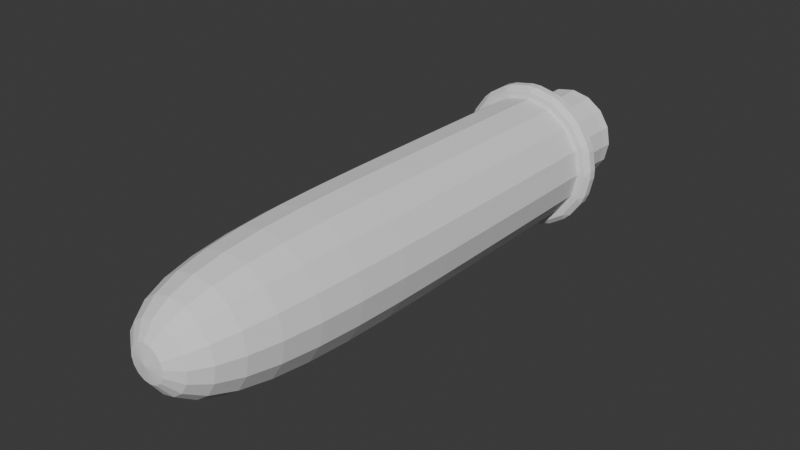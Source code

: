 # Source: testtube.blend  (saved by Blender 4.2.66; exported with 4.5.12 LTS)
import bpy
from mathutils import Matrix  # noqa: F401  (used for matrix-valued properties, if any)

bpy.ops.wm.read_factory_settings(use_empty=True)
scene = bpy.context.scene
scene.name = 'Scene'

# ---- collections
col_collection = bpy.data.collections.new('Collection'); scene.collection.children.link(col_collection)

# ---- world
world_world = bpy.data.worlds.new('World'); scene.world = world_world
world_world.use_nodes = True; world_world.node_tree.nodes.clear()
_N = world_world.node_tree.nodes; _L = world_world.node_tree.links
n0 = _N.new('ShaderNodeOutputWorld'); n0.name = 'World Output'; n0.location = (300, 300)
n1 = _N.new('ShaderNodeBackground'); n1.name = 'Background'; n1.location = (10, 300)
n1.inputs[0].default_value = (0.05088, 0.05088, 0.05088, 1.0)
_L.new(n1.outputs[0], n0.inputs[0])
n0.is_active_output = True
world_world.color = (0.05088, 0.05088, 0.05088)
world_world.sun_shadow_jitter_overblur = 0.0

# ---- meshes
me_b_ziercurve = bpy.data.meshes.new('BézierCurve')
me_b_ziercurve.from_pydata([(-8.591e-06, -31.0, 4.065e-06), (1.506, -30.76, 0.09282), (2.715, -29.9, 0.1487), (3.658, -28.43, 0.1731), (4.366, -26.36, 0.1716), (4.872, -23.7, 0.1497), (5.207, -20.46, 0.1128), (5.403, -16.65, 0.06657), (5.493, -12.27, 0.01636), (5.507, -7.342, -0.03227), (5.478, -1.866, -0.07381), (5.437, 4.145, -0.1028), (5.416, 10.68, -0.1137), (-8.591e-06, -31.0, 4.065e-06), (1.427, -30.76, -0.4908), (2.565, -29.9, -0.9017), (3.445, -28.43, -1.24), (4.099, -26.36, -1.512), (4.558, -23.7, -1.726), (4.854, -20.46, -1.888), (5.018, -16.65, -2.006), (5.081, -12.27, -2.087), (5.075, -7.342, -2.137), (5.032, -1.866, -2.164), (4.984, 4.145, -2.176), (4.96, 10.68, -2.178), (-8.591e-06, -31.0, 4.065e-06), (1.131, -30.76, -0.9996), (2.025, -29.9, -1.815), (2.709, -28.43, -2.464), (3.209, -26.36, -2.966), (3.551, -23.7, -3.339), (3.762, -20.46, -3.602), (3.868, -16.65, -3.774), (3.896, -12.27, -3.872), (3.871, -7.342, -3.917), (3.821, -1.866, -3.925), (3.772, 4.145, -3.917), (3.749, 10.68, -3.91), (-8.591e-06, -31.0, 4.065e-06), (0.6622, -30.76, -1.356), (1.176, -29.9, -2.452), (1.56, -28.43, -3.313), (1.829, -26.36, -3.968), (2.003, -23.7, -4.444), (2.097, -20.46, -4.767), (2.129, -16.65, -4.967), (2.117, -12.27, -5.068), (2.078, -7.342, -5.1), (2.028, -1.866, -5.089), (1.986, 4.145, -5.062), (1.968, 10.68, -5.047), (-8.591e-06, -31.0, 4.065e-06), (0.0928, -30.76, -1.506), (0.1487, -29.9, -2.715), (0.1731, -28.43, -3.658), (0.1716, -26.36, -4.366), (0.1497, -23.7, -4.872), (0.1128, -20.46, -5.207), (0.06656, -16.65, -5.403), (0.01635, -12.27, -5.493), (-0.03227, -7.342, -5.507), (-0.07382, -1.866, -5.478), (-0.1028, 4.145, -5.437), (-0.1137, 10.68, -5.416), (-8.591e-06, -31.0, 4.065e-06), (-0.4908, -30.76, -1.427), (-0.9017, -29.9, -2.565), (-1.24, -28.43, -3.445), (-1.512, -26.36, -4.099), (-1.726, -23.7, -4.558), (-1.888, -20.46, -4.854), (-2.006, -16.65, -5.018), (-2.087, -12.27, -5.081), (-2.137, -7.342, -5.075), (-2.164, -1.866, -5.032), (-2.176, 4.145, -4.984), (-2.178, 10.68, -4.96), (-8.591e-06, -31.0, 4.065e-06), (-0.9996, -30.76, -1.131), (-1.815, -29.9, -2.025), (-2.464, -28.43, -2.709), (-2.966, -26.36, -3.209), (-3.339, -23.7, -3.551), (-3.602, -20.46, -3.762), (-3.774, -16.65, -3.868), (-3.872, -12.27, -3.896), (-3.917, -7.342, -3.871), (-3.925, -1.866, -3.821), (-3.917, 4.145, -3.772), (-3.91, 10.68, -3.749), (-8.591e-06, -31.0, 4.065e-06), (-1.356, -30.76, -0.6622), (-2.452, -29.9, -1.176), (-3.313, -28.43, -1.56), (-3.968, -26.36, -1.829), (-4.444, -23.7, -2.003), (-4.768, -20.46, -2.097), (-4.967, -16.65, -2.129), (-5.068, -12.27, -2.117), (-5.1, -7.342, -2.078), (-5.089, -1.866, -2.028), (-5.062, 4.145, -1.986), (-5.047, 10.68, -1.968), (-8.591e-06, -31.0, 4.065e-06), (-1.506, -30.76, -0.09281), (-2.715, -29.9, -0.1487), (-3.658, -28.43, -0.1731), (-4.366, -26.36, -0.1716), (-4.872, -23.7, -0.1497), (-5.207, -20.46, -0.1128), (-5.403, -16.65, -0.06656), (-5.493, -12.27, -0.01636), (-5.507, -7.342, 0.03227), (-5.478, -1.866, 0.07381), (-5.437, 4.145, 0.1028), (-5.416, 10.68, 0.1137), (-8.591e-06, -31.0, 4.065e-06), (-1.427, -30.76, 0.4908), (-2.565, -29.9, 0.9017), (-3.445, -28.43, 1.24), (-4.099, -26.36, 1.512), (-4.558, -23.7, 1.726), (-4.854, -20.46, 1.888), (-5.018, -16.65, 2.006), (-5.081, -12.27, 2.087), (-5.075, -7.342, 2.137), (-5.032, -1.866, 2.164), (-4.984, 4.145, 2.176), (-4.96, 10.68, 2.178), (-8.591e-06, -31.0, 4.065e-06), (-1.131, -30.76, 0.9996), (-2.025, -29.9, 1.815), (-2.709, -28.43, 2.464), (-3.209, -26.36, 2.966), (-3.551, -23.7, 3.339), (-3.762, -20.46, 3.602), (-3.868, -16.65, 3.774), (-3.896, -12.27, 3.872), (-3.871, -7.342, 3.917), (-3.821, -1.866, 3.925), (-3.772, 4.145, 3.917), (-3.749, 10.68, 3.91), (-8.591e-06, -31.0, 4.065e-06), (-0.6623, -30.76, 1.356), (-1.176, -29.9, 2.452), (-1.56, -28.43, 3.313), (-1.829, -26.36, 3.968), (-2.003, -23.7, 4.444), (-2.097, -20.46, 4.768), (-2.129, -16.65, 4.967), (-2.117, -12.27, 5.068), (-2.078, -7.342, 5.1), (-2.028, -1.866, 5.089), (-1.986, 4.145, 5.062), (-1.968, 10.68, 5.047), (-8.591e-06, -31.0, 4.065e-06), (-0.09282, -30.76, 1.506), (-0.1487, -29.9, 2.715), (-0.1731, -28.43, 3.658), (-0.1716, -26.36, 4.366), (-0.1497, -23.7, 4.872), (-0.1129, -20.46, 5.207), (-0.06657, -16.65, 5.403), (-0.01636, -12.27, 5.493), (0.03227, -7.342, 5.507), (0.07381, -1.866, 5.478), (0.1028, 4.145, 5.437), (0.1137, 10.68, 5.416), (-8.591e-06, -31.0, 4.065e-06), (0.4908, -30.76, 1.427), (0.9016, -29.9, 2.565), (1.24, -28.43, 3.445), (1.512, -26.36, 4.099), (1.726, -23.7, 4.558), (1.888, -20.46, 4.854), (2.006, -16.65, 5.018), (2.087, -12.27, 5.081), (2.137, -7.342, 5.075), (2.164, -1.866, 5.032), (2.176, 4.145, 4.984), (2.178, 10.68, 4.96), (-8.591e-06, -31.0, 4.065e-06), (0.9996, -30.76, 1.131), (1.815, -29.9, 2.025), (2.464, -28.43, 2.709), (2.966, -26.36, 3.209), (3.339, -23.7, 3.551), (3.602, -20.46, 3.762), (3.774, -16.65, 3.868), (3.872, -12.27, 3.896), (3.917, -7.342, 3.871), (3.925, -1.866, 3.821), (3.917, 4.145, 3.772), (3.91, 10.68, 3.749), (-8.591e-06, -31.0, 4.065e-06), (1.356, -30.76, 0.6623), (2.452, -29.9, 1.176), (3.313, -28.43, 1.56), (3.968, -26.36, 1.829), (4.444, -23.7, 2.003), (4.767, -20.46, 2.097), (4.967, -16.65, 2.129), (5.068, -12.27, 2.117), (5.1, -7.342, 2.078), (5.089, -1.866, 2.028), (5.062, 4.145, 1.986), (5.047, 10.68, 1.968), (4.287, 12.16, -0.08996), (3.926, 12.16, -1.724), (2.968, 12.16, -3.095), (1.557, 12.16, -3.995), (-0.08995, 12.16, -4.287), (-1.724, 12.16, -3.926), (-3.095, 12.16, -2.968), (-3.995, 12.16, -1.557), (-4.287, 12.16, 0.08995), (-3.926, 12.16, 1.724), (-2.968, 12.16, 3.095), (-1.557, 12.16, 3.995), (0.08996, 12.16, 4.287), (1.724, 12.16, 3.926), (3.095, 12.16, 2.968), (3.995, 12.16, 1.557), (4.287, 18.18, -0.08996), (3.926, 18.18, -1.724), (2.968, 18.18, -3.095), (1.557, 18.18, -3.995), (-0.08995, 18.18, -4.287), (-1.724, 18.18, -3.926), (-3.095, 18.18, -2.968), (-3.995, 18.18, -1.557), (-4.287, 18.18, 0.08995), (-3.926, 18.18, 1.724), (-2.968, 18.18, 3.095), (-1.557, 18.18, 3.995), (0.08996, 18.18, 4.287), (1.724, 18.18, 3.926), (3.095, 18.18, 2.968), (3.995, 18.18, 1.557), (3.527e-06, 18.18, -2.092e-06), (-3.095, 13.16, -2.968), (-3.095, 14.17, -2.968), (-3.095, 15.17, -2.968), (-3.095, 16.18, -2.968), (-3.095, 17.18, -2.968), (-3.995, 17.18, -1.557), (-3.995, 16.18, -1.557), (-3.995, 15.17, -1.557), (-3.995, 14.17, -1.557), (-3.995, 13.16, -1.557), (3.095, 13.16, 2.968), (3.095, 14.17, 2.968), (3.095, 15.17, 2.968), (3.095, 16.18, 2.968), (3.095, 17.18, 2.968), (3.995, 17.18, 1.557), (3.995, 16.18, 1.557), (3.995, 15.17, 1.557), (3.995, 14.17, 1.557), (3.995, 13.16, 1.557), (-4.287, 17.18, 0.08995), (-4.287, 16.18, 0.08995), (-4.287, 15.17, 0.08995), (-4.287, 14.17, 0.08995), (-4.287, 13.16, 0.08995), (4.287, 13.16, -0.08996), (4.287, 14.17, -0.08996), (4.287, 15.17, -0.08996), (4.287, 16.18, -0.08996), (4.287, 17.18, -0.08996), (3.926, 17.18, -1.724), (3.926, 16.18, -1.724), (3.926, 15.17, -1.724), (3.926, 14.17, -1.724), (3.926, 13.16, -1.724), (-3.926, 17.18, 1.724), (-3.926, 16.18, 1.724), (-3.926, 15.17, 1.724), (-3.926, 14.17, 1.724), (-3.926, 13.16, 1.724), (2.968, 17.18, -3.095), (2.968, 16.18, -3.095), (2.968, 15.17, -3.095), (2.968, 14.17, -3.095), (2.968, 13.16, -3.095), (-2.968, 17.18, 3.095), (-2.968, 16.18, 3.095), (-2.968, 15.17, 3.095), (-2.968, 14.17, 3.095), (-2.968, 13.16, 3.095), (1.557, 17.18, -3.995), (1.557, 16.18, -3.995), (1.557, 15.17, -3.995), (1.557, 14.17, -3.995), (1.557, 13.16, -3.995), (-1.557, 17.18, 3.995), (-1.557, 16.18, 3.995), (-1.557, 15.17, 3.995), (-1.557, 14.17, 3.995), (-1.557, 13.16, 3.995), (-0.08995, 17.18, -4.287), (-0.08995, 16.18, -4.287), (-0.08995, 15.17, -4.287), (-0.08995, 14.17, -4.287), (-0.08995, 13.16, -4.287), (0.08996, 17.18, 4.287), (0.08996, 16.18, 4.287), (0.08996, 15.17, 4.287), (0.08996, 14.17, 4.287), (0.08996, 13.16, 4.287), (-1.724, 17.18, -3.926), (-1.724, 16.18, -3.926), (-1.724, 15.17, -3.926), (-1.724, 14.17, -3.926), (-1.724, 13.16, -3.926), (1.724, 17.18, 3.926), (1.724, 16.18, 3.926), (1.724, 15.17, 3.926), (1.724, 14.17, 3.926), (1.724, 13.16, 3.926), (6.355, 11.09, -0.5313), (6.029, 10.68, -0.1265), (6.371, 11.09, 0.2642), (5.988, 11.09, -2.194), (5.668, 11.09, -2.923), (5.521, 10.68, -2.424), (4.692, 11.09, -4.318), (4.118, 11.09, -4.869), (4.174, 10.68, -4.352), (2.682, 11.09, -5.785), (1.941, 11.09, -6.074), (2.19, 10.68, -5.618), (0.2642, 11.09, -6.371), (-0.5313, 11.09, -6.355), (-0.1265, 10.68, -6.029), (-2.194, 11.09, -5.988), (-2.923, 11.09, -5.668), (-2.424, 10.68, -5.521), (-4.318, 11.09, -4.692), (-4.869, 11.09, -4.118), (-4.352, 10.68, -4.174), (-5.785, 11.09, -2.682), (-6.074, 11.09, -1.941), (-5.618, 10.68, -2.19), (-6.371, 11.09, -0.2642), (-6.355, 11.09, 0.5313), (-6.029, 10.68, 0.1265), (-5.988, 11.09, 2.194), (-5.668, 11.09, 2.923), (-5.521, 10.68, 2.424), (-4.692, 11.09, 4.318), (-4.118, 11.09, 4.869), (-4.174, 10.68, 4.352), (-2.682, 11.09, 5.785), (-1.941, 11.09, 6.074), (-2.19, 10.68, 5.618), (-0.2642, 11.09, 6.371), (0.5313, 11.09, 6.355), (0.1265, 10.68, 6.029), (2.194, 11.09, 5.988), (2.923, 11.09, 5.668), (2.424, 10.68, 5.521), (4.318, 11.09, 4.692), (4.869, 11.09, 4.118), (4.352, 10.68, 4.174), (5.785, 11.09, 2.682), (6.074, 11.09, 1.941), (5.618, 10.68, 2.19), (6.355, 11.75, -0.5313), (6.371, 11.75, 0.2642), (6.029, 12.16, -0.1265), (5.521, 12.16, -2.424), (5.668, 11.75, -2.923), (5.988, 11.75, -2.194), (4.174, 12.16, -4.352), (4.118, 11.75, -4.869), (4.692, 11.75, -4.318), (2.19, 12.16, -5.618), (1.941, 11.75, -6.074), (2.682, 11.75, -5.785), (-0.1265, 12.16, -6.029), (-0.5313, 11.75, -6.355), (0.2642, 11.75, -6.371), (-2.424, 12.16, -5.521), (-2.923, 11.75, -5.668), (-2.194, 11.75, -5.988), (-4.352, 12.16, -4.174), (-4.869, 11.75, -4.118), (-4.318, 11.75, -4.692), (-5.618, 12.16, -2.19), (-6.074, 11.75, -1.941), (-5.785, 11.75, -2.682), (-6.029, 12.16, 0.1265), (-6.355, 11.75, 0.5313), (-6.371, 11.75, -0.2642), (-5.521, 12.16, 2.424), (-5.668, 11.75, 2.923), (-5.988, 11.75, 2.194), (-4.174, 12.16, 4.352), (-4.118, 11.75, 4.869), (-4.692, 11.75, 4.318), (-2.19, 12.16, 5.618), (-1.941, 11.75, 6.074), (-2.682, 11.75, 5.785), (0.1265, 12.16, 6.029), (0.5313, 11.75, 6.355), (-0.2642, 11.75, 6.371), (2.424, 12.16, 5.521), (2.923, 11.75, 5.668), (2.194, 11.75, 5.988), (4.352, 12.16, 4.174), (4.869, 11.75, 4.118), (4.318, 11.75, 4.692), (5.618, 12.16, 2.19), (6.074, 11.75, 1.941), (5.785, 11.75, 2.682)], [], [(0, 1, 14, 13), (13, 14, 27, 26), (26, 27, 40, 39), (39, 40, 53, 52), (52, 53, 66, 65), (65, 66, 79, 78), (78, 79, 92, 91), (91, 92, 105, 104), (104, 105, 118, 117), (117, 118, 131, 130), (130, 131, 144, 143), (143, 144, 157, 156), (156, 157, 170, 169), (169, 170, 183, 182), (182, 183, 196, 195), (195, 196, 1, 0), (1, 2, 15, 14), (14, 15, 28, 27), (27, 28, 41, 40), (40, 41, 54, 53), (53, 54, 67, 66), (66, 67, 80, 79), (79, 80, 93, 92), (92, 93, 106, 105), (105, 106, 119, 118), (118, 119, 132, 131), (131, 132, 145, 144), (144, 145, 158, 157), (157, 158, 171, 170), (170, 171, 184, 183), (183, 184, 197, 196), (196, 197, 2, 1), (2, 3, 16, 15), (15, 16, 29, 28), (28, 29, 42, 41), (41, 42, 55, 54), (54, 55, 68, 67), (67, 68, 81, 80), (80, 81, 94, 93), (93, 94, 107, 106), (106, 107, 120, 119), (119, 120, 133, 132), (132, 133, 146, 145), (145, 146, 159, 158), (158, 159, 172, 171), (171, 172, 185, 184), (184, 185, 198, 197), (197, 198, 3, 2), (3, 4, 17, 16), (16, 17, 30, 29), (29, 30, 43, 42), (42, 43, 56, 55), (55, 56, 69, 68), (68, 69, 82, 81), (81, 82, 95, 94), (94, 95, 108, 107), (107, 108, 121, 120), (120, 121, 134, 133), (133, 134, 147, 146), (146, 147, 160, 159), (159, 160, 173, 172), (172, 173, 186, 185), (185, 186, 199, 198), (198, 199, 4, 3), (4, 5, 18, 17), (17, 18, 31, 30), (30, 31, 44, 43), (43, 44, 57, 56), (56, 57, 70, 69), (69, 70, 83, 82), (82, 83, 96, 95), (95, 96, 109, 108), (108, 109, 122, 121), (121, 122, 135, 134), (134, 135, 148, 147), (147, 148, 161, 160), (160, 161, 174, 173), (173, 174, 187, 186), (186, 187, 200, 199), (199, 200, 5, 4), (5, 6, 19, 18), (18, 19, 32, 31), (31, 32, 45, 44), (44, 45, 58, 57), (57, 58, 71, 70), (70, 71, 84, 83), (83, 84, 97, 96), (96, 97, 110, 109), (109, 110, 123, 122), (122, 123, 136, 135), (135, 136, 149, 148), (148, 149, 162, 161), (161, 162, 175, 174), (174, 175, 188, 187), (187, 188, 201, 200), (200, 201, 6, 5), (6, 7, 20, 19), (19, 20, 33, 32), (32, 33, 46, 45), (45, 46, 59, 58), (58, 59, 72, 71), (71, 72, 85, 84), (84, 85, 98, 97), (97, 98, 111, 110), (110, 111, 124, 123), (123, 124, 137, 136), (136, 137, 150, 149), (149, 150, 163, 162), (162, 163, 176, 175), (175, 176, 189, 188), (188, 189, 202, 201), (201, 202, 7, 6), (7, 8, 21, 20), (20, 21, 34, 33), (33, 34, 47, 46), (46, 47, 60, 59), (59, 60, 73, 72), (72, 73, 86, 85), (85, 86, 99, 98), (98, 99, 112, 111), (111, 112, 125, 124), (124, 125, 138, 137), (137, 138, 151, 150), (150, 151, 164, 163), (163, 164, 177, 176), (176, 177, 190, 189), (189, 190, 203, 202), (202, 203, 8, 7), (8, 9, 22, 21), (21, 22, 35, 34), (34, 35, 48, 47), (47, 48, 61, 60), (60, 61, 74, 73), (73, 74, 87, 86), (86, 87, 100, 99), (99, 100, 113, 112), (112, 113, 126, 125), (125, 126, 139, 138), (138, 139, 152, 151), (151, 152, 165, 164), (164, 165, 178, 177), (177, 178, 191, 190), (190, 191, 204, 203), (203, 204, 9, 8), (9, 10, 23, 22), (22, 23, 36, 35), (35, 36, 49, 48), (48, 49, 62, 61), (61, 62, 75, 74), (74, 75, 88, 87), (87, 88, 101, 100), (100, 101, 114, 113), (113, 114, 127, 126), (126, 127, 140, 139), (139, 140, 153, 152), (152, 153, 166, 165), (165, 166, 179, 178), (178, 179, 192, 191), (191, 192, 205, 204), (204, 205, 10, 9), (10, 11, 24, 23), (23, 24, 37, 36), (36, 37, 50, 49), (49, 50, 63, 62), (62, 63, 76, 75), (75, 76, 89, 88), (88, 89, 102, 101), (101, 102, 115, 114), (114, 115, 128, 127), (127, 128, 141, 140), (140, 141, 154, 153), (153, 154, 167, 166), (166, 167, 180, 179), (179, 180, 193, 192), (192, 193, 206, 205), (205, 206, 11, 10), (11, 12, 25, 24), (24, 25, 38, 37), (37, 38, 51, 50), (50, 51, 64, 63), (63, 64, 77, 76), (76, 77, 90, 89), (89, 90, 103, 102), (102, 103, 116, 115), (115, 116, 129, 128), (128, 129, 142, 141), (141, 142, 155, 154), (154, 155, 168, 167), (167, 168, 181, 180), (180, 181, 194, 193), (193, 194, 207, 206), (206, 207, 12, 11), (351, 349, 397, 401), (363, 361, 409, 413), (336, 334, 382, 386), (348, 346, 394, 398), (360, 358, 406, 410), (327, 325, 373, 377), (333, 331, 379, 383), (345, 343, 391, 395), (357, 355, 403, 407), (372, 371, 208, 209), (330, 328, 376, 380), (342, 340, 388, 392), (354, 352, 400, 404), (366, 364, 412, 416), (323, 367, 415, 370), (339, 337, 385, 389), (51, 38, 329, 332), (155, 142, 353, 356), (64, 51, 332, 335), (168, 155, 356, 359), (77, 64, 335, 338), (181, 168, 359, 362), (90, 77, 338, 341), (194, 181, 362, 365), (103, 90, 341, 344), (207, 194, 365, 368), (116, 103, 344, 347), (25, 12, 322, 326), (12, 207, 368, 322), (129, 116, 347, 350), (38, 25, 326, 329), (142, 129, 350, 353), (378, 375, 210, 211), (402, 399, 218, 219), (381, 378, 211, 212), (405, 402, 219, 220), (384, 381, 212, 213), (408, 405, 220, 221), (387, 384, 213, 214), (411, 408, 221, 222), (390, 387, 214, 215), (414, 411, 222, 223), (393, 390, 215, 216), (396, 393, 216, 217), (371, 414, 223, 208), (375, 372, 209, 210), (399, 396, 217, 218), (246, 245, 230, 231), (256, 255, 238, 239), (261, 246, 231, 232), (271, 270, 224, 225), (270, 256, 239, 224), (276, 261, 232, 233), (281, 271, 225, 226), (286, 276, 233, 234), (291, 281, 226, 227), (296, 286, 234, 235), (301, 291, 227, 228), (306, 296, 235, 236), (311, 301, 228, 229), (316, 306, 236, 237), (245, 311, 229, 230), (255, 316, 237, 238), (225, 224, 240), (224, 239, 240), (239, 238, 240), (238, 237, 240), (237, 236, 240), (236, 235, 240), (235, 234, 240), (234, 233, 240), (233, 232, 240), (232, 231, 240), (231, 230, 240), (230, 229, 240), (229, 228, 240), (228, 227, 240), (227, 226, 240), (226, 225, 240), (222, 221, 320, 251), (251, 320, 319, 252), (252, 319, 318, 253), (253, 318, 317, 254), (254, 317, 316, 255), (214, 213, 315, 241), (241, 315, 314, 242), (242, 314, 313, 243), (243, 313, 312, 244), (244, 312, 311, 245), (221, 220, 310, 320), (320, 310, 309, 319), (319, 309, 308, 318), (318, 308, 307, 317), (317, 307, 306, 316), (213, 212, 305, 315), (315, 305, 304, 314), (314, 304, 303, 313), (313, 303, 302, 312), (312, 302, 301, 311), (220, 219, 300, 310), (310, 300, 299, 309), (309, 299, 298, 308), (308, 298, 297, 307), (307, 297, 296, 306), (212, 211, 295, 305), (305, 295, 294, 304), (304, 294, 293, 303), (303, 293, 292, 302), (302, 292, 291, 301), (219, 218, 290, 300), (300, 290, 289, 299), (299, 289, 288, 298), (298, 288, 287, 297), (297, 287, 286, 296), (211, 210, 285, 295), (295, 285, 284, 294), (294, 284, 283, 293), (293, 283, 282, 292), (292, 282, 281, 291), (218, 217, 280, 290), (290, 280, 279, 289), (289, 279, 278, 288), (288, 278, 277, 287), (287, 277, 276, 286), (210, 209, 275, 285), (285, 275, 274, 284), (284, 274, 273, 283), (283, 273, 272, 282), (282, 272, 271, 281), (217, 216, 265, 280), (280, 265, 264, 279), (279, 264, 263, 278), (278, 263, 262, 277), (277, 262, 261, 276), (208, 223, 260, 266), (266, 260, 259, 267), (267, 259, 258, 268), (268, 258, 257, 269), (269, 257, 256, 270), (209, 208, 266, 275), (275, 266, 267, 274), (274, 267, 268, 273), (273, 268, 269, 272), (272, 269, 270, 271), (216, 215, 250, 265), (265, 250, 249, 264), (264, 249, 248, 263), (263, 248, 247, 262), (262, 247, 246, 261), (223, 222, 251, 260), (260, 251, 252, 259), (259, 252, 253, 258), (258, 253, 254, 257), (257, 254, 255, 256), (215, 214, 241, 250), (250, 241, 242, 249), (249, 242, 243, 248), (248, 243, 244, 247), (247, 244, 245, 246), (321, 322, 323), (324, 325, 326), (327, 328, 329), (330, 331, 332), (333, 334, 335), (336, 337, 338), (339, 340, 341), (342, 343, 344), (345, 346, 347), (348, 349, 350), (351, 352, 353), (354, 355, 356), (357, 358, 359), (360, 361, 362), (363, 364, 365), (366, 367, 368), (369, 370, 371), (372, 373, 374), (375, 376, 377), (378, 379, 380), (381, 382, 383), (384, 385, 386), (387, 388, 389), (390, 391, 392), (393, 394, 395), (396, 397, 398), (399, 400, 401), (402, 403, 404), (405, 406, 407), (408, 409, 410), (411, 412, 413), (414, 415, 416), (326, 322, 321, 324), (329, 326, 325, 327), (332, 329, 328, 330), (335, 332, 331, 333), (338, 335, 334, 336), (341, 338, 337, 339), (344, 341, 340, 342), (347, 344, 343, 345), (350, 347, 346, 348), (353, 350, 349, 351), (356, 353, 352, 354), (359, 356, 355, 357), (362, 359, 358, 360), (365, 362, 361, 363), (368, 365, 364, 366), (322, 368, 367, 323), (374, 369, 371, 372), (377, 373, 372, 375), (380, 376, 375, 378), (383, 379, 378, 381), (386, 382, 381, 384), (389, 385, 384, 387), (392, 388, 387, 390), (395, 391, 390, 393), (398, 394, 393, 396), (401, 397, 396, 399), (404, 400, 399, 402), (407, 403, 402, 405), (410, 406, 405, 408), (413, 409, 408, 411), (416, 412, 411, 414), (370, 415, 414, 371), (327, 377, 376, 328), (379, 331, 330, 380), (351, 401, 400, 352), (403, 355, 354, 404), (382, 334, 333, 383), (406, 358, 357, 407), (385, 337, 336, 386), (409, 361, 360, 410), (388, 340, 339, 389), (412, 364, 363, 413), (391, 343, 342, 392), (415, 367, 366, 416), (394, 346, 345, 395), (323, 370, 369, 321), (373, 325, 324, 374), (397, 349, 348, 398), (324, 321, 369, 374)])
_uv = me_b_ziercurve.uv_layers.new(name='UVMap')
_uv.uv.foreach_set('vector', [0.0, -1.0, 0.0, -0.9879, 0.0625, -0.9879, 0.0625, -1.0, 0.0625, -1.0, 0.0625, -0.9879, 0.125, -0.9879, 0.125, -1.0, 0.125, -1.0, 0.125, -0.9879, 0.1875, -0.9879, 0.1875, -1.0, 0.1875, -1.0, 0.1875, -0.9879, 0.25, -0.9879, 0.25, -1.0, 0.25, -1.0, 0.25, -0.9879, 0.3125, -0.9879, 0.3125, -1.0, 0.3125, -1.0, 0.3125, -0.9879, 0.375, -0.9879, 0.375, -1.0, 0.375, -1.0, 0.375, -0.9879, 0.4375, -0.9879, 0.4375, -1.0, 0.4375, -1.0, 0.4375, -0.9879, 0.5, -0.9879, 0.5, -1.0, 0.5, -1.0, 0.5, -0.9879, 0.5625, -0.9879, 0.5625, -1.0, 0.5625, -1.0, 0.5625, -0.9879, 0.625, -0.9879, 0.625, -1.0, 0.625, -1.0, 0.625, -0.9879, 0.6875, -0.9879, 0.6875, -1.0, 0.6875, -1.0, 0.6875, -0.9879, 0.75, -0.9879, 0.75, -1.0, 0.75, -1.0, 0.75, -0.9879, 0.8125, -0.9879, 0.8125, -1.0, 0.8125, -1.0, 0.8125, -0.9879, 0.875, -0.9879, 0.875, -1.0, 0.875, -1.0, 0.875, -0.9879, 0.9375, -0.9879, 0.9375, -1.0, 0.9375, -1.0, 0.9375, -0.9879, 1.0, -0.9879, 1.0, -1.0, 0.0, -0.9879, 0.0, -0.9449, 0.0625, -0.9449, 0.0625, -0.9879, 0.0625, -0.9879, 0.0625, -0.9449, 0.125, -0.9449, 0.125, -0.9879, 0.125, -0.9879, 0.125, -0.9449, 0.1875, -0.9449, 0.1875, -0.9879, 0.1875, -0.9879, 0.1875, -0.9449, 0.25, -0.9449, 0.25, -0.9879, 0.25, -0.9879, 0.25, -0.9449, 0.3125, -0.9449, 0.3125, -0.9879, 0.3125, -0.9879, 0.3125, -0.9449, 0.375, -0.9449, 0.375, -0.9879, 0.375, -0.9879, 0.375, -0.9449, 0.4375, -0.9449, 0.4375, -0.9879, 0.4375, -0.9879, 0.4375, -0.9449, 0.5, -0.9449, 0.5, -0.9879, 0.5, -0.9879, 0.5, -0.9449, 0.5625, -0.9449, 0.5625, -0.9879, 0.5625, -0.9879, 0.5625, -0.9449, 0.625, -0.9449, 0.625, -0.9879, 0.625, -0.9879, 0.625, -0.9449, 0.6875, -0.9449, 0.6875, -0.9879, 0.6875, -0.9879, 0.6875, -0.9449, 0.75, -0.9449, 0.75, -0.9879, 0.75, -0.9879, 0.75, -0.9449, 0.8125, -0.9449, 0.8125, -0.9879, 0.8125, -0.9879, 0.8125, -0.9449, 0.875, -0.9449, 0.875, -0.9879, 0.875, -0.9879, 0.875, -0.9449, 0.9375, -0.9449, 0.9375, -0.9879, 0.9375, -0.9879, 0.9375, -0.9449, 1.0, -0.9449, 1.0, -0.9879, 0.0, -0.9449, 0.0, -0.8714, 0.0625, -0.8714, 0.0625, -0.9449, 0.0625, -0.9449, 0.0625, -0.8714, 0.125, -0.8714, 0.125, -0.9449, 0.125, -0.9449, 0.125, -0.8714, 0.1875, -0.8714, 0.1875, -0.9449, 0.1875, -0.9449, 0.1875, -0.8714, 0.25, -0.8714, 0.25, -0.9449, 0.25, -0.9449, 0.25, -0.8714, 0.3125, -0.8714, 0.3125, -0.9449, 0.3125, -0.9449, 0.3125, -0.8714, 0.375, -0.8714, 0.375, -0.9449, 0.375, -0.9449, 0.375, -0.8714, 0.4375, -0.8714, 0.4375, -0.9449, 0.4375, -0.9449, 0.4375, -0.8714, 0.5, -0.8714, 0.5, -0.9449, 0.5, -0.9449, 0.5, -0.8714, 0.5625, -0.8714, 0.5625, -0.9449, 0.5625, -0.9449, 0.5625, -0.8714, 0.625, -0.8714, 0.625, -0.9449, 0.625, -0.9449, 0.625, -0.8714, 0.6875, -0.8714, 0.6875, -0.9449, 0.6875, -0.9449, 0.6875, -0.8714, 0.75, -0.8714, 0.75, -0.9449, 0.75, -0.9449, 0.75, -0.8714, 0.8125, -0.8714, 0.8125, -0.9449, 0.8125, -0.9449, 0.8125, -0.8714, 0.875, -0.8714, 0.875, -0.9449, 0.875, -0.9449, 0.875, -0.8714, 0.9375, -0.8714, 0.9375, -0.9449, 0.9375, -0.9449, 0.9375, -0.8714, 1.0, -0.8714, 1.0, -0.9449, 0.0, -0.8714, 0.0, -0.768, 0.0625, -0.768, 0.0625, -0.8714, 0.0625, -0.8714, 0.0625, -0.768, 0.125, -0.768, 0.125, -0.8714, 0.125, -0.8714, 0.125, -0.768, 0.1875, -0.768, 0.1875, -0.8714, 0.1875, -0.8714, 0.1875, -0.768, 0.25, -0.768, 0.25, -0.8714, 0.25, -0.8714, 0.25, -0.768, 0.3125, -0.768, 0.3125, -0.8714, 0.3125, -0.8714, 0.3125, -0.768, 0.375, -0.768, 0.375, -0.8714, 0.375, -0.8714, 0.375, -0.768, 0.4375, -0.768, 0.4375, -0.8714, 0.4375, -0.8714, 0.4375, -0.768, 0.5, -0.768, 0.5, -0.8714, 0.5, -0.8714, 0.5, -0.768, 0.5625, -0.768, 0.5625, -0.8714, 0.5625, -0.8714, 0.5625, -0.768, 0.625, -0.768, 0.625, -0.8714, 0.625, -0.8714, 0.625, -0.768, 0.6875, -0.768, 0.6875, -0.8714, 0.6875, -0.8714, 0.6875, -0.768, 0.75, -0.768, 0.75, -0.8714, 0.75, -0.8714, 0.75, -0.768, 0.8125, -0.768, 0.8125, -0.8714, 0.8125, -0.8714, 0.8125, -0.768, 0.875, -0.768, 0.875, -0.8714, 0.875, -0.8714, 0.875, -0.768, 0.9375, -0.768, 0.9375, -0.8714, 0.9375, -0.8714, 0.9375, -0.768, 1.0, -0.768, 1.0, -0.8714, 0.0, -0.768, 0.0, -0.6351, 0.0625, -0.6351, 0.0625, -0.768, 0.0625, -0.768, 0.0625, -0.6351, 0.125, -0.6351, 0.125, -0.768, 0.125, -0.768, 0.125, -0.6351, 0.1875, -0.6351, 0.1875, -0.768, 0.1875, -0.768, 0.1875, -0.6351, 0.25, -0.6351, 0.25, -0.768, 0.25, -0.768, 0.25, -0.6351, 0.3125, -0.6351, 0.3125, -0.768, 0.3125, -0.768, 0.3125, -0.6351, 0.375, -0.6351, 0.375, -0.768, 0.375, -0.768, 0.375, -0.6351, 0.4375, -0.6351, 0.4375, -0.768, 0.4375, -0.768, 0.4375, -0.6351, 0.5, -0.6351, 0.5, -0.768, 0.5, -0.768, 0.5, -0.6351, 0.5625, -0.6351, 0.5625, -0.768, 0.5625, -0.768, 0.5625, -0.6351, 0.625, -0.6351, 0.625, -0.768, 0.625, -0.768, 0.625, -0.6351, 0.6875, -0.6351, 0.6875, -0.768, 0.6875, -0.768, 0.6875, -0.6351, 0.75, -0.6351, 0.75, -0.768, 0.75, -0.768, 0.75, -0.6351, 0.8125, -0.6351, 0.8125, -0.768, 0.8125, -0.768, 0.8125, -0.6351, 0.875, -0.6351, 0.875, -0.768, 0.875, -0.768, 0.875, -0.6351, 0.9375, -0.6351, 0.9375, -0.768, 0.9375, -0.768, 0.9375, -0.6351, 1.0, -0.6351, 1.0, -0.768, 0.0, -0.6351, 0.0, -0.4731, 0.0625, -0.4731, 0.0625, -0.6351, 0.0625, -0.6351, 0.0625, -0.4731, 0.125, -0.4731, 0.125, -0.6351, 0.125, -0.6351, 0.125, -0.4731, 0.1875, -0.4731, 0.1875, -0.6351, 0.1875, -0.6351, 0.1875, -0.4731, 0.25, -0.4731, 0.25, -0.6351, 0.25, -0.6351, 0.25, -0.4731, 0.3125, -0.4731, 0.3125, -0.6351, 0.3125, -0.6351, 0.3125, -0.4731, 0.375, -0.4731, 0.375, -0.6351, 0.375, -0.6351, 0.375, -0.4731, 0.4375, -0.4731, 0.4375, -0.6351, 0.4375, -0.6351, 0.4375, -0.4731, 0.5, -0.4731, 0.5, -0.6351, 0.5, -0.6351, 0.5, -0.4731, 0.5625, -0.4731, 0.5625, -0.6351, 0.5625, -0.6351, 0.5625, -0.4731, 0.625, -0.4731, 0.625, -0.6351, 0.625, -0.6351, 0.625, -0.4731, 0.6875, -0.4731, 0.6875, -0.6351, 0.6875, -0.6351, 0.6875, -0.4731, 0.75, -0.4731, 0.75, -0.6351, 0.75, -0.6351, 0.75, -0.4731, 0.8125, -0.4731, 0.8125, -0.6351, 0.8125, -0.6351, 0.8125, -0.4731, 0.875, -0.4731, 0.875, -0.6351, 0.875, -0.6351, 0.875, -0.4731, 0.9375, -0.4731, 0.9375, -0.6351, 0.9375, -0.6351, 0.9375, -0.4731, 1.0, -0.4731, 1.0, -0.6351, 0.0, -0.4731, 0.0, -0.2824, 0.0625, -0.2824, 0.0625, -0.4731, 0.0625, -0.4731, 0.0625, -0.2824, 0.125, -0.2824, 0.125, -0.4731, 0.125, -0.4731, 0.125, -0.2824, 0.1875, -0.2824, 0.1875, -0.4731, 0.1875, -0.4731, 0.1875, -0.2824, 0.25, -0.2824, 0.25, -0.4731, 0.25, -0.4731, 0.25, -0.2824, 0.3125, -0.2824, 0.3125, -0.4731, 0.3125, -0.4731, 0.3125, -0.2824, 0.375, -0.2824, 0.375, -0.4731, 0.375, -0.4731, 0.375, -0.2824, 0.4375, -0.2824, 0.4375, -0.4731, 0.4375, -0.4731, 0.4375, -0.2824, 0.5, -0.2824, 0.5, -0.4731, 0.5, -0.4731, 0.5, -0.2824, 0.5625, -0.2824, 0.5625, -0.4731, 0.5625, -0.4731, 0.5625, -0.2824, 0.625, -0.2824, 0.625, -0.4731, 0.625, -0.4731, 0.625, -0.2824, 0.6875, -0.2824, 0.6875, -0.4731, 0.6875, -0.4731, 0.6875, -0.2824, 0.75, -0.2824, 0.75, -0.4731, 0.75, -0.4731, 0.75, -0.2824, 0.8125, -0.2824, 0.8125, -0.4731, 0.8125, -0.4731, 0.8125, -0.2824, 0.875, -0.2824, 0.875, -0.4731, 0.875, -0.4731, 0.875, -0.2824, 0.9375, -0.2824, 0.9375, -0.4731, 0.9375, -0.4731, 0.9375, -0.2824, 1.0, -0.2824, 1.0, -0.4731, 0.0, -0.2824, 0.0, -0.0636, 0.0625, -0.0636, 0.0625, -0.2824, 0.0625, -0.2824, 0.0625, -0.0636, 0.125, -0.0636, 0.125, -0.2824, 0.125, -0.2824, 0.125, -0.0636, 0.1875, -0.0636, 0.1875, -0.2824, 0.1875, -0.2824, 0.1875, -0.0636, 0.25, -0.0636, 0.25, -0.2824, 0.25, -0.2824, 0.25, -0.0636, 0.3125, -0.0636, 0.3125, -0.2824, 0.3125, -0.2824, 0.3125, -0.0636, 0.375, -0.0636, 0.375, -0.2824, 0.375, -0.2824, 0.375, -0.0636, 0.4375, -0.0636, 0.4375, -0.2824, 0.4375, -0.2824, 0.4375, -0.0636, 0.5, -0.0636, 0.5, -0.2824, 0.5, -0.2824, 0.5, -0.0636, 0.5625, -0.0636, 0.5625, -0.2824, 0.5625, -0.2824, 0.5625, -0.0636, 0.625, -0.0636, 0.625, -0.2824, 0.625, -0.2824, 0.625, -0.0636, 0.6875, -0.0636, 0.6875, -0.2824, 0.6875, -0.2824, 0.6875, -0.0636, 0.75, -0.0636, 0.75, -0.2824, 0.75, -0.2824, 0.75, -0.0636, 0.8125, -0.0636, 0.8125, -0.2824, 0.8125, -0.2824, 0.8125, -0.0636, 0.875, -0.0636, 0.875, -0.2824, 0.875, -0.2824, 0.875, -0.0636, 0.9375, -0.0636, 0.9375, -0.2824, 0.9375, -0.2824, 0.9375, -0.0636, 1.0, -0.0636, 1.0, -0.2824, 0.0, -0.0636, 0.0, 0.1829, 0.0625, 0.1829, 0.0625, -0.0636, 0.0625, -0.0636, 0.0625, 0.1829, 0.125, 0.1829, 0.125, -0.0636, 0.125, -0.0636, 0.125, 0.1829, 0.1875, 0.1829, 0.1875, -0.0636, 0.1875, -0.0636, 0.1875, 0.1829, 0.25, 0.1829, 0.25, -0.0636, 0.25, -0.0636, 0.25, 0.1829, 0.3125, 0.1829, 0.3125, -0.0636, 0.3125, -0.0636, 0.3125, 0.1829, 0.375, 0.1829, 0.375, -0.0636, 0.375, -0.0636, 0.375, 0.1829, 0.4375, 0.1829, 0.4375, -0.0636, 0.4375, -0.0636, 0.4375, 0.1829, 0.5, 0.1829, 0.5, -0.0636, 0.5, -0.0636, 0.5, 0.1829, 0.5625, 0.1829, 0.5625, -0.0636, 0.5625, -0.0636, 0.5625, 0.1829, 0.625, 0.1829, 0.625, -0.0636, 0.625, -0.0636, 0.625, 0.1829, 0.6875, 0.1829, 0.6875, -0.0636, 0.6875, -0.0636, 0.6875, 0.1829, 0.75, 0.1829, 0.75, -0.0636, 0.75, -0.0636, 0.75, 0.1829, 0.8125, 0.1829, 0.8125, -0.0636, 0.8125, -0.0636, 0.8125, 0.1829, 0.875, 0.1829, 0.875, -0.0636, 0.875, -0.0636, 0.875, 0.1829, 0.9375, 0.1829, 0.9375, -0.0636, 0.9375, -0.0636, 0.9375, 0.1829, 1.0, 0.1829, 1.0, -0.0636, 0.0, 0.1829, 0.0, 0.4567, 0.0625, 0.4567, 0.0625, 0.1829, 0.0625, 0.1829, 0.0625, 0.4567, 0.125, 0.4567, 0.125, 0.1829, 0.125, 0.1829, 0.125, 0.4567, 0.1875, 0.4567, 0.1875, 0.1829, 0.1875, 0.1829, 0.1875, 0.4567, 0.25, 0.4567, 0.25, 0.1829, 0.25, 0.1829, 0.25, 0.4567, 0.3125, 0.4567, 0.3125, 0.1829, 0.3125, 0.1829, 0.3125, 0.4567, 0.375, 0.4567, 0.375, 0.1829, 0.375, 0.1829, 0.375, 0.4567, 0.4375, 0.4567, 0.4375, 0.1829, 0.4375, 0.1829, 0.4375, 0.4567, 0.5, 0.4567, 0.5, 0.1829, 0.5, 0.1829, 0.5, 0.4567, 0.5625, 0.4567, 0.5625, 0.1829, 0.5625, 0.1829, 0.5625, 0.4567, 0.625, 0.4567, 0.625, 0.1829, 0.625, 0.1829, 0.625, 0.4567, 0.6875, 0.4567, 0.6875, 0.1829, 0.6875, 0.1829, 0.6875, 0.4567, 0.75, 0.4567, 0.75, 0.1829, 0.75, 0.1829, 0.75, 0.4567, 0.8125, 0.4567, 0.8125, 0.1829, 0.8125, 0.1829, 0.8125, 0.4567, 0.875, 0.4567, 0.875, 0.1829, 0.875, 0.1829, 0.875, 0.4567, 0.9375, 0.4567, 0.9375, 0.1829, 0.9375, 0.1829, 0.9375, 0.4567, 1.0, 0.4567, 1.0, 0.1829, 0.0, 0.4567, 0.0, 0.7573, 0.0625, 0.7573, 0.0625, 0.4567, 0.0625, 0.4567, 0.0625, 0.7573, 0.125, 0.7573, 0.125, 0.4567, 0.125, 0.4567, 0.125, 0.7573, 0.1875, 0.7573, 0.1875, 0.4567, 0.1875, 0.4567, 0.1875, 0.7573, 0.25, 0.7573, 0.25, 0.4567, 0.25, 0.4567, 0.25, 0.7573, 0.3125, 0.7573, 0.3125, 0.4567, 0.3125, 0.4567, 0.3125, 0.7573, 0.375, 0.7573, 0.375, 0.4567, 0.375, 0.4567, 0.375, 0.7573, 0.4375, 0.7573, 0.4375, 0.4567, 0.4375, 0.4567, 0.4375, 0.7573, 0.5, 0.7573, 0.5, 0.4567, 0.5, 0.4567, 0.5, 0.7573, 0.5625, 0.7573, 0.5625, 0.4567, 0.5625, 0.4567, 0.5625, 0.7573, 0.625, 0.7573, 0.625, 0.4567, 0.625, 0.4567, 0.625, 0.7573, 0.6875, 0.7573, 0.6875, 0.4567, 0.6875, 0.4567, 0.6875, 0.7573, 0.75, 0.7573, 0.75, 0.4567, 0.75, 0.4567, 0.75, 0.7573, 0.8125, 0.7573, 0.8125, 0.4567, 0.8125, 0.4567, 0.8125, 0.7573, 0.875, 0.7573, 0.875, 0.4567, 0.875, 0.4567, 0.875, 0.7573, 0.9375, 0.7573, 0.9375, 0.4567, 0.9375, 0.4567, 0.9375, 0.7573, 1.0, 0.7573, 1.0, 0.4567, 0.0, 0.7573, 0.0, 1.084, 0.0625, 1.084, 0.0625, 0.7573, 0.0625, 0.7573, 0.0625, 1.084, 0.125, 1.084, 0.125, 0.7573, 0.125, 0.7573, 0.125, 1.084, 0.1875, 1.084, 0.1875, 0.7573, 0.1875, 0.7573, 0.1875, 1.084, 0.25, 1.084, 0.25, 0.7573, 0.25, 0.7573, 0.25, 1.084, 0.3125, 1.084, 0.3125, 0.7573, 0.3125, 0.7573, 0.3125, 1.084, 0.375, 1.084, 0.375, 0.7573, 0.375, 0.7573, 0.375, 1.084, 0.4375, 1.084, 0.4375, 0.7573, 0.4375, 0.7573, 0.4375, 1.084, 0.5, 1.084, 0.5, 0.7573, 0.5, 0.7573, 0.5, 1.084, 0.5625, 1.084, 0.5625, 0.7573, 0.5625, 0.7573, 0.5625, 1.084, 0.625, 1.084, 0.625, 0.7573, 0.625, 0.7573, 0.625, 1.084, 0.6875, 1.084, 0.6875, 0.7573, 0.6875, 0.7573, 0.6875, 1.084, 0.75, 1.084, 0.75, 0.7573, 0.75, 0.7573, 0.75, 1.084, 0.8125, 1.084, 0.8125, 0.7573, 0.8125, 0.7573, 0.8125, 1.084, 0.875, 1.084, 0.875, 0.7573, 0.875, 0.7573, 0.875, 1.084, 0.9375, 1.084, 0.9375, 0.7573, 0.9375, 0.7573, 0.9375, 1.084, 1.0, 1.084, 1.0, 0.7573, 0.6149, 1.084, 0.5726, 1.084, 0.5726, 1.084, 0.6149, 1.084, 0.8649, 1.084, 0.8226, 1.084, 0.8226, 1.084, 0.8649, 1.084, 0.3024, 1.084, 0.2601, 1.084, 0.2601, 1.084, 0.3024, 1.084, 0.5524, 1.084, 0.5101, 1.084, 0.5101, 1.084, 0.5524, 1.084, 0.8024, 1.084, 0.7601, 1.084, 0.7601, 1.084, 0.8024, 1.084, 0.1149, 1.084, 0.07258, 1.084, 0.07258, 1.084, 0.1149, 1.084, 0.2399, 1.084, 0.1976, 1.084, 0.1976, 1.084, 0.2399, 1.084, 0.4899, 1.084, 0.4476, 1.084, 0.4476, 1.084, 0.4899, 1.084, 0.7399, 1.084, 0.6976, 1.084, 0.6976, 1.084, 0.7399, 1.084, 0.0625, 1.084, 0.0, 1.084, 0.0, 1.084, 0.0625, 1.084, 0.1774, 1.084, 0.1351, 1.084, 0.1351, 1.084, 0.1774, 1.084, 0.4274, 1.084, 0.3851, 1.084, 0.3851, 1.084, 0.4274, 1.084, 0.6774, 1.084, 0.6351, 1.084, 0.6351, 1.084, 0.6774, 1.084, 0.9274, 1.084, 0.8851, 1.084, 0.8851, 1.084, 0.9274, 1.084, 0.9899, 1.084, 0.9476, 1.084, 0.9476, 1.084, 0.9899, 1.084, 0.3649, 1.084, 0.3226, 1.084, 0.3226, 1.084, 0.3649, 1.084, 0.1875, 1.084, 0.125, 1.084, 0.125, 1.084, 0.1875, 1.084, 0.6875, 1.084, 0.625, 1.084, 0.625, 1.084, 0.6875, 1.084, 0.25, 1.084, 0.1875, 1.084, 0.1875, 1.084, 0.25, 1.084, 0.75, 1.084, 0.6875, 1.084, 0.6875, 1.084, 0.75, 1.084, 0.3125, 1.084, 0.25, 1.084, 0.25, 1.084, 0.3125, 1.084, 0.8125, 1.084, 0.75, 1.084, 0.75, 1.084, 0.8125, 1.084, 0.375, 1.084, 0.3125, 1.084, 0.3125, 1.084, 0.375, 1.084, 0.875, 1.084, 0.8125, 1.084, 0.8125, 1.084, 0.875, 1.084, 0.4375, 1.084, 0.375, 1.084, 0.375, 1.084, 0.4375, 1.084, 0.9375, 1.084, 0.875, 1.084, 0.875, 1.084, 0.9375, 1.084, 0.5, 1.084, 0.4375, 1.084, 0.4375, 1.084, 0.5, 1.084, 0.0625, 1.084, 0.0, 1.084, 0.0, 1.084, 0.0625, 1.084, 1.0, 1.084, 0.9375, 1.084, 0.9375, 1.084, 1.0, 1.084, 0.5625, 1.084, 0.5, 1.084, 0.5, 1.084, 0.5625, 1.084, 0.125, 1.084, 0.0625, 1.084, 0.0625, 1.084, 0.125, 1.084, 0.625, 1.084, 0.5625, 1.084, 0.5625, 1.084, 0.625, 1.084, 0.1875, 1.084, 0.125, 1.084, 0.125, 1.084, 0.1875, 1.084, 0.6875, 1.084, 0.625, 1.084, 0.625, 1.084, 0.6875, 1.084, 0.25, 1.084, 0.1875, 1.084, 0.1875, 1.084, 0.25, 1.084, 0.75, 1.084, 0.6875, 1.084, 0.6875, 1.084, 0.75, 1.084, 0.3125, 1.084, 0.25, 1.084, 0.25, 1.084, 0.3125, 1.084, 0.8125, 1.084, 0.75, 1.084, 0.75, 1.084, 0.8125, 1.084, 0.375, 1.084, 0.3125, 1.084, 0.3125, 1.084, 0.375, 1.084, 0.875, 1.084, 0.8125, 1.084, 0.8125, 1.084, 0.875, 1.084, 0.4375, 1.084, 0.375, 1.084, 0.375, 1.084, 0.4375, 1.084, 0.9375, 1.084, 0.875, 1.084, 0.875, 1.084, 0.9375, 1.084, 0.5, 1.084, 0.4375, 1.084, 0.4375, 1.084, 0.5, 1.084, 0.5625, 1.084, 0.5, 1.084, 0.5, 1.084, 0.5625, 1.084, 1.0, 1.084, 0.9375, 1.084, 0.9375, 1.084, 1.0, 1.084, 0.125, 1.084, 0.0625, 1.084, 0.0625, 1.084, 0.125, 1.084, 0.625, 1.084, 0.5625, 1.084, 0.5625, 1.084, 0.625, 1.084, 0.4375, 1.084, 0.375, 1.084, 0.375, 1.084, 0.4375, 1.084, 0.9375, 1.084, 0.875, 1.084, 0.875, 1.084, 0.9375, 1.084, 0.5, 1.084, 0.4375, 1.084, 0.4375, 1.084, 0.5, 1.084, 0.0625, 1.084, 0.0, 1.084, 0.0, 1.084, 0.0625, 1.084, 1.0, 1.084, 0.9375, 1.084, 0.9375, 1.084, 1.0, 1.084, 0.5625, 1.084, 0.5, 1.084, 0.5, 1.084, 0.5625, 1.084, 0.125, 1.084, 0.0625, 1.084, 0.0625, 1.084, 0.125, 1.084, 0.625, 1.084, 0.5625, 1.084, 0.5625, 1.084, 0.625, 1.084, 0.1875, 1.084, 0.125, 1.084, 0.125, 1.084, 0.1875, 1.084, 0.6875, 1.084, 0.625, 1.084, 0.625, 1.084, 0.6875, 1.084, 0.25, 1.084, 0.1875, 1.084, 0.1875, 1.084, 0.25, 1.084, 0.75, 1.084, 0.6875, 1.084, 0.6875, 1.084, 0.75, 1.084, 0.3125, 1.084, 0.25, 1.084, 0.25, 1.084, 0.3125, 1.084, 0.8125, 1.084, 0.75, 1.084, 0.75, 1.084, 0.8125, 1.084, 0.375, 1.084, 0.3125, 1.084, 0.3125, 1.084, 0.375, 1.084, 0.875, 1.084, 0.8125, 1.084, 0.8125, 1.084, 0.875, 1.084, 0.0625, 1.084, 1.0, 1.084, 0.5312, 1.084, 1.0, 1.084, 0.9375, 1.084, 0.5312, 1.084, 0.9375, 1.084, 0.875, 1.084, 0.5312, 1.084, 0.875, 1.084, 0.8125, 1.084, 0.5312, 1.084, 0.8125, 1.084, 0.75, 1.084, 0.5312, 1.084, 0.75, 1.084, 0.6875, 1.084, 0.5312, 1.084, 0.6875, 1.084, 0.625, 1.084, 0.5312, 1.084, 0.625, 1.084, 0.5625, 1.084, 0.5312, 1.084, 0.5625, 1.084, 0.5, 1.084, 0.5312, 1.084, 0.5, 1.084, 0.4375, 1.084, 0.5312, 1.084, 0.4375, 1.084, 0.375, 1.084, 0.5312, 1.084, 0.375, 1.084, 0.3125, 1.084, 0.5312, 1.084, 0.3125, 1.084, 0.25, 1.084, 0.5312, 1.084, 0.25, 1.084, 0.1875, 1.084, 0.5312, 1.084, 0.1875, 1.084, 0.125, 1.084, 0.5312, 1.084, 0.125, 1.084, 0.0625, 1.084, 0.5312, 1.084, 0.875, 1.084, 0.8125, 1.084, 0.8125, 1.084, 0.875, 1.084, 0.875, 1.084, 0.8125, 1.084, 0.8125, 1.084, 0.875, 1.084, 0.875, 1.084, 0.8125, 1.084, 0.8125, 1.084, 0.875, 1.084, 0.875, 1.084, 0.8125, 1.084, 0.8125, 1.084, 0.875, 1.084, 0.875, 1.084, 0.8125, 1.084, 0.8125, 1.084, 0.875, 1.084, 0.375, 1.084, 0.3125, 1.084, 0.3125, 1.084, 0.375, 1.084, 0.375, 1.084, 0.3125, 1.084, 0.3125, 1.084, 0.375, 1.084, 0.375, 1.084, 0.3125, 1.084, 0.3125, 1.084, 0.375, 1.084, 0.375, 1.084, 0.3125, 1.084, 0.3125, 1.084, 0.375, 1.084, 0.375, 1.084, 0.3125, 1.084, 0.3125, 1.084, 0.375, 1.084, 0.8125, 1.084, 0.75, 1.084, 0.75, 1.084, 0.8125, 1.084, 0.8125, 1.084, 0.75, 1.084, 0.75, 1.084, 0.8125, 1.084, 0.8125, 1.084, 0.75, 1.084, 0.75, 1.084, 0.8125, 1.084, 0.8125, 1.084, 0.75, 1.084, 0.75, 1.084, 0.8125, 1.084, 0.8125, 1.084, 0.75, 1.084, 0.75, 1.084, 0.8125, 1.084, 0.3125, 1.084, 0.25, 1.084, 0.25, 1.084, 0.3125, 1.084, 0.3125, 1.084, 0.25, 1.084, 0.25, 1.084, 0.3125, 1.084, 0.3125, 1.084, 0.25, 1.084, 0.25, 1.084, 0.3125, 1.084, 0.3125, 1.084, 0.25, 1.084, 0.25, 1.084, 0.3125, 1.084, 0.3125, 1.084, 0.25, 1.084, 0.25, 1.084, 0.3125, 1.084, 0.75, 1.084, 0.6875, 1.084, 0.6875, 1.084, 0.75, 1.084, 0.75, 1.084, 0.6875, 1.084, 0.6875, 1.084, 0.75, 1.084, 0.75, 1.084, 0.6875, 1.084, 0.6875, 1.084, 0.75, 1.084, 0.75, 1.084, 0.6875, 1.084, 0.6875, 1.084, 0.75, 1.084, 0.75, 1.084, 0.6875, 1.084, 0.6875, 1.084, 0.75, 1.084, 0.25, 1.084, 0.1875, 1.084, 0.1875, 1.084, 0.25, 1.084, 0.25, 1.084, 0.1875, 1.084, 0.1875, 1.084, 0.25, 1.084, 0.25, 1.084, 0.1875, 1.084, 0.1875, 1.084, 0.25, 1.084, 0.25, 1.084, 0.1875, 1.084, 0.1875, 1.084, 0.25, 1.084, 0.25, 1.084, 0.1875, 1.084, 0.1875, 1.084, 0.25, 1.084, 0.6875, 1.084, 0.625, 1.084, 0.625, 1.084, 0.6875, 1.084, 0.6875, 1.084, 0.625, 1.084, 0.625, 1.084, 0.6875, 1.084, 0.6875, 1.084, 0.625, 1.084, 0.625, 1.084, 0.6875, 1.084, 0.6875, 1.084, 0.625, 1.084, 0.625, 1.084, 0.6875, 1.084, 0.6875, 1.084, 0.625, 1.084, 0.625, 1.084, 0.6875, 1.084, 0.1875, 1.084, 0.125, 1.084, 0.125, 1.084, 0.1875, 1.084, 0.1875, 1.084, 0.125, 1.084, 0.125, 1.084, 0.1875, 1.084, 0.1875, 1.084, 0.125, 1.084, 0.125, 1.084, 0.1875, 1.084, 0.1875, 1.084, 0.125, 1.084, 0.125, 1.084, 0.1875, 1.084, 0.1875, 1.084, 0.125, 1.084, 0.125, 1.084, 0.1875, 1.084, 0.625, 1.084, 0.5625, 1.084, 0.5625, 1.084, 0.625, 1.084, 0.625, 1.084, 0.5625, 1.084, 0.5625, 1.084, 0.625, 1.084, 0.625, 1.084, 0.5625, 1.084, 0.5625, 1.084, 0.625, 1.084, 0.625, 1.084, 0.5625, 1.084, 0.5625, 1.084, 0.625, 1.084, 0.625, 1.084, 0.5625, 1.084, 0.5625, 1.084, 0.625, 1.084, 0.125, 1.084, 0.0625, 1.084, 0.0625, 1.084, 0.125, 1.084, 0.125, 1.084, 0.0625, 1.084, 0.0625, 1.084, 0.125, 1.084, 0.125, 1.084, 0.0625, 1.084, 0.0625, 1.084, 0.125, 1.084, 0.125, 1.084, 0.0625, 1.084, 0.0625, 1.084, 0.125, 1.084, 0.125, 1.084, 0.0625, 1.084, 0.0625, 1.084, 0.125, 1.084, 0.5625, 1.084, 0.5, 1.084, 0.5, 1.084, 0.5625, 1.084, 0.5625, 1.084, 0.5, 1.084, 0.5, 1.084, 0.5625, 1.084, 0.5625, 1.084, 0.5, 1.084, 0.5, 1.084, 0.5625, 1.084, 0.5625, 1.084, 0.5, 1.084, 0.5, 1.084, 0.5625, 1.084, 0.5625, 1.084, 0.5, 1.084, 0.5, 1.084, 0.5625, 1.084, 1.0, 1.084, 0.9375, 1.084, 0.9375, 1.084, 1.0, 1.084, 1.0, 1.084, 0.9375, 1.084, 0.9375, 1.084, 1.0, 1.084, 1.0, 1.084, 0.9375, 1.084, 0.9375, 1.084, 1.0, 1.084, 1.0, 1.084, 0.9375, 1.084, 0.9375, 1.084, 1.0, 1.084, 1.0, 1.084, 0.9375, 1.084, 0.9375, 1.084, 1.0, 1.084, 0.0625, 1.084, 0.0, 1.084, 0.0, 1.084, 0.0625, 1.084, 0.0625, 1.084, 0.0, 1.084, 0.0, 1.084, 0.0625, 1.084, 0.0625, 1.084, 0.0, 1.084, 0.0, 1.084, 0.0625, 1.084, 0.0625, 1.084, 0.0, 1.084, 0.0, 1.084, 0.0625, 1.084, 0.0625, 1.084, 0.0, 1.084, 0.0, 1.084, 0.0625, 1.084, 0.5, 1.084, 0.4375, 1.084, 0.4375, 1.084, 0.5, 1.084, 0.5, 1.084, 0.4375, 1.084, 0.4375, 1.084, 0.5, 1.084, 0.5, 1.084, 0.4375, 1.084, 0.4375, 1.084, 0.5, 1.084, 0.5, 1.084, 0.4375, 1.084, 0.4375, 1.084, 0.5, 1.084, 0.5, 1.084, 0.4375, 1.084, 0.4375, 1.084, 0.5, 1.084, 0.9375, 1.084, 0.875, 1.084, 0.875, 1.084, 0.9375, 1.084, 0.9375, 1.084, 0.875, 1.084, 0.875, 1.084, 0.9375, 1.084, 0.9375, 1.084, 0.875, 1.084, 0.875, 1.084, 0.9375, 1.084, 0.9375, 1.084, 0.875, 1.084, 0.875, 1.084, 0.9375, 1.084, 0.9375, 1.084, 0.875, 1.084, 0.875, 1.084, 0.9375, 1.084, 0.4375, 1.084, 0.375, 1.084, 0.375, 1.084, 0.4375, 1.084, 0.4375, 1.084, 0.375, 1.084, 0.375, 1.084, 0.4375, 1.084, 0.4375, 1.084, 0.375, 1.084, 0.375, 1.084, 0.4375, 1.084, 0.4375, 1.084, 0.375, 1.084, 0.375, 1.084, 0.4375, 1.084, 0.4375, 1.084, 0.375, 1.084, 0.375, 1.084, 0.4375, 1.084, 1.0, 1.084, 0.998, 1.084, 0.9899, 1.084, 0.05242, 1.084, 0.07258, 1.084, 0.0625, 1.084, 0.1149, 1.084, 0.1351, 1.084, 0.125, 1.084, 0.1774, 1.084, 0.1976, 1.084, 0.1875, 1.084, 0.2399, 1.084, 0.2601, 1.084, 0.25, 1.084, 0.3024, 1.084, 0.3226, 1.084, 0.3125, 1.084, 0.3649, 1.084, 0.3851, 1.084, 0.375, 1.084, 0.4274, 1.084, 0.4476, 1.084, 0.4375, 1.084, 0.4899, 1.084, 0.5101, 1.084, 0.5, 1.084, 0.5524, 1.084, 0.5726, 1.084, 0.5625, 1.084, 0.6149, 1.084, 0.6351, 1.084, 0.625, 1.084, 0.6774, 1.084, 0.6976, 1.084, 0.6875, 1.084, 0.7399, 1.084, 0.7601, 1.084, 0.75, 1.084, 0.8024, 1.084, 0.8226, 1.084, 0.8125, 1.084, 0.8649, 1.084, 0.8851, 1.084, 0.875, 1.084, 0.9274, 1.084, 0.9476, 1.084, 0.9375, 1.084, 1.0, 1.084, 0.9899, 1.084, 0.998, 1.084, 0.0625, 1.084, 0.07258, 1.084, 0.05242, 1.084, 0.125, 1.084, 0.1351, 1.084, 0.1149, 1.084, 0.1875, 1.084, 0.1976, 1.084, 0.1774, 1.084, 0.25, 1.084, 0.2601, 1.084, 0.2399, 1.084, 0.3125, 1.084, 0.3226, 1.084, 0.3024, 1.084, 0.375, 1.084, 0.3851, 1.084, 0.3649, 1.084, 0.4375, 1.084, 0.4476, 1.084, 0.4274, 1.084, 0.5, 1.084, 0.5101, 1.084, 0.4899, 1.084, 0.5625, 1.084, 0.5726, 1.084, 0.5524, 1.084, 0.625, 1.084, 0.6351, 1.084, 0.6149, 1.084, 0.6875, 1.084, 0.6976, 1.084, 0.6774, 1.084, 0.75, 1.084, 0.7601, 1.084, 0.7399, 1.084, 0.8125, 1.084, 0.8226, 1.084, 0.8024, 1.084, 0.875, 1.084, 0.8851, 1.084, 0.8649, 1.084, 0.9375, 1.084, 0.9476, 1.084, 0.9274, 1.084, 0.0625, 1.084, 0.0, 1.084, 0.01008, 1.084, 0.05242, 1.084, 0.125, 1.084, 0.0625, 1.084, 0.07258, 1.084, 0.1149, 1.084, 0.1875, 1.084, 0.125, 1.084, 0.1351, 1.084, 0.1774, 1.084, 0.25, 1.084, 0.1875, 1.084, 0.1976, 1.084, 0.2399, 1.084, 0.3125, 1.084, 0.25, 1.084, 0.2601, 1.084, 0.3024, 1.084, 0.375, 1.084, 0.3125, 1.084, 0.3226, 1.084, 0.3649, 1.084, 0.4375, 1.084, 0.375, 1.084, 0.3851, 1.084, 0.4274, 1.084, 0.5, 1.084, 0.4375, 1.084, 0.4476, 1.084, 0.4899, 1.084, 0.5625, 1.084, 0.5, 1.084, 0.5101, 1.084, 0.5524, 1.084, 0.625, 1.084, 0.5625, 1.084, 0.5726, 1.084, 0.6149, 1.084, 0.6875, 1.084, 0.625, 1.084, 0.6351, 1.084, 0.6774, 1.084, 0.75, 1.084, 0.6875, 1.084, 0.6976, 1.084, 0.7399, 1.084, 0.8125, 1.084, 0.75, 1.084, 0.7601, 1.084, 0.8024, 1.084, 0.875, 1.084, 0.8125, 1.084, 0.8226, 1.084, 0.8649, 1.084, 0.9375, 1.084, 0.875, 1.084, 0.8851, 1.084, 0.9274, 1.084, 1.0, 1.084, 0.9375, 1.084, 0.9476, 1.084, 0.9899, 1.084, 0.05242, 1.084, 0.01008, 1.084, 0.0, 1.084, 0.0625, 1.084, 0.1149, 1.084, 0.07258, 1.084, 0.0625, 1.084, 0.125, 1.084, 0.1774, 1.084, 0.1351, 1.084, 0.125, 1.084, 0.1875, 1.084, 0.2399, 1.084, 0.1976, 1.084, 0.1875, 1.084, 0.25, 1.084, 0.3024, 1.084, 0.2601, 1.084, 0.25, 1.084, 0.3125, 1.084, 0.3649, 1.084, 0.3226, 1.084, 0.3125, 1.084, 0.375, 1.084, 0.4274, 1.084, 0.3851, 1.084, 0.375, 1.084, 0.4375, 1.084, 0.4899, 1.084, 0.4476, 1.084, 0.4375, 1.084, 0.5, 1.084, 0.5524, 1.084, 0.5101, 1.084, 0.5, 1.084, 0.5625, 1.084, 0.6149, 1.084, 0.5726, 1.084, 0.5625, 1.084, 0.625, 1.084, 0.6774, 1.084, 0.6351, 1.084, 0.625, 1.084, 0.6875, 1.084, 0.7399, 1.084, 0.6976, 1.084, 0.6875, 1.084, 0.75, 1.084, 0.8024, 1.084, 0.7601, 1.084, 0.75, 1.084, 0.8125, 1.084, 0.8649, 1.084, 0.8226, 1.084, 0.8125, 1.084, 0.875, 1.084, 0.9274, 1.084, 0.8851, 1.084, 0.875, 1.084, 0.9375, 1.084, 0.9899, 1.084, 0.9476, 1.084, 0.9375, 1.084, 1.0, 1.084, 0.1149, 1.084, 0.1149, 1.084, 0.1351, 1.084, 0.1351, 1.084, 0.1976, 1.084, 0.1976, 1.084, 0.1774, 1.084, 0.1774, 1.084, 0.6149, 1.084, 0.6149, 1.084, 0.6351, 1.084, 0.6351, 1.084, 0.6976, 1.084, 0.6976, 1.084, 0.6774, 1.084, 0.6774, 1.084, 0.2601, 1.084, 0.2601, 1.084, 0.2399, 1.084, 0.2399, 1.084, 0.7601, 1.084, 0.7601, 1.084, 0.7399, 1.084, 0.7399, 1.084, 0.3226, 1.084, 0.3226, 1.084, 0.3024, 1.084, 0.3024, 1.084, 0.8226, 1.084, 0.8226, 1.084, 0.8024, 1.084, 0.8024, 1.084, 0.3851, 1.084, 0.3851, 1.084, 0.3649, 1.084, 0.3649, 1.084, 0.8851, 1.084, 0.8851, 1.084, 0.8649, 1.084, 0.8649, 1.084, 0.4476, 1.084, 0.4476, 1.084, 0.4274, 1.084, 0.4274, 1.084, 0.9476, 1.084, 0.9476, 1.084, 0.9274, 1.084, 0.9274, 1.084, 0.5101, 1.084, 0.5101, 1.084, 0.4899, 1.084, 0.4899, 1.084, 0.9899, 1.084, 0.9899, 1.084, 1.0, 1.084, 1.0, 1.084, 0.07258, 1.084, 0.07258, 1.084, 0.05242, 1.084, 0.05242, 1.084, 0.5726, 1.084, 0.5726, 1.084, 0.5524, 1.084, 0.5524, 1.084, 0.05242, 1.084, 0.01008, 1.084, 0.01008, 1.084, 0.05242, 1.084])
me_b_ziercurve.auto_texspace = False
me_b_ziercurve.update()

# ---- objects
ob_b_ziercurve = bpy.data.objects.new('BézierCurve', me_b_ziercurve)

# ---- transforms, parenting, visibility, modifiers, constraints
ob_b_ziercurve.location = (0.0, 0.0, 0.0)
_vg = ob_b_ziercurve.vertex_groups.new(name='Cork')
_vg.add([224, 225, 226, 227, 228, 229, 230, 231, 232, 233, 234, 235, 236, 237, 238, 239, 240, 241, 242, 243, 244, 245, 246, 247, 248, 249, 250, 251, 252, 253, 254, 255, 256, 257, 258, 259, 260, 261, 262, 263, 264, 265, 266, 267, 268, 269, 270, 271, 272, 273, 274, 275, 276, 277, 278, 279, 280, 281, 282, 283, 284, 285, 286, 287, 288, 289, 290, 291, 292, 293, 294, 295, 296, 297, 298, 299, 300, 301, 302, 303, 304, 305, 306, 307, 308, 309, 310, 311, 312, 313, 314, 315, 316, 317, 318, 319, 320], 1.0, 'REPLACE')
_m = ob_b_ziercurve.modifiers.new('Displace', 'DISPLACE')
_m.vertex_group = 'Cork'
_m.mid_level = 0.6575
_m.strength = 0.76
_m = ob_b_ziercurve.modifiers.new('Solidify', 'SOLIDIFY')
_m.thickness = -0.03
_m.offset = 1.0

# ---- collection membership
col_collection.objects.link(ob_b_ziercurve)

# ---- scene / render settings (as saved in the file)
scene.frame_start = 1; scene.frame_end = 250; scene.frame_set(1)
scene.render.engine = 'BLENDER_EEVEE_NEXT'
bpy.context.view_layer.update()

# ---- added for rendering (the .blend has no active camera and no usable light): camera, sun
cam_auto = bpy.data.cameras.new('AutoCamera')
cam_auto.lens = 50.0
cam_auto.sensor_width = 36.0
cam_auto.clip_end = 1000.0
ob_auto_camera = bpy.data.objects.new('AutoCamera', cam_auto)
scene.collection.objects.link(ob_auto_camera)
ob_auto_camera.location = (48.6826, -64.7458, 38.9461)
ob_auto_camera.rotation_euler = (1.09748, -7.21219e-08, 0.694738)
scene.camera = ob_auto_camera
light_auto_sun = bpy.data.lights.new('AutoSun', 'SUN')
light_auto_sun.energy = 3.0
light_auto_sun.angle = 0.0523599
ob_auto_sun = bpy.data.objects.new('AutoSun', light_auto_sun)
scene.collection.objects.link(ob_auto_sun)
ob_auto_sun.rotation_euler = (0.872665, 0.174533, 0.523599)
bpy.context.view_layer.update()
